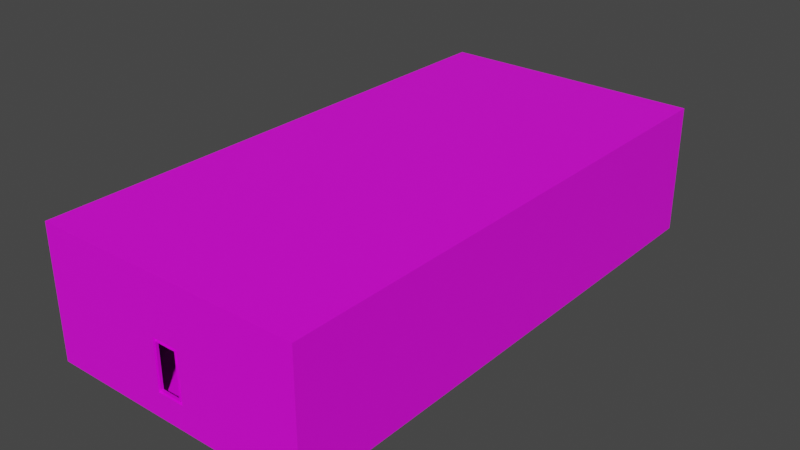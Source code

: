 # Source: C6L1.blend  (saved by Blender 3.5.10; exported with 4.5.12 LTS)
import bpy
from mathutils import Matrix  # noqa: F401  (used for matrix-valued properties, if any)

bpy.ops.wm.read_factory_settings(use_empty=True)
scene = bpy.context.scene
scene.name = 'Scene'

# ---- collections
col_collection = bpy.data.collections.new('Collection'); scene.collection.children.link(col_collection)
col_part1 = bpy.data.collections.new('Part1'); scene.collection.children.link(col_part1)

# ---- images (referenced by path relative to the original .blend; pixels are not part of the script)
import os
ASSET_DIR = os.environ.get("B2B_ASSET_DIR", "")  # directory of the original .blend (textures are referenced by path, not embedded)
HERE = os.path.dirname(os.path.abspath(__file__))  # packed textures are extracted next to this script under _unpacked/

def load_image(name, relpath, width, height, colorspace="sRGB"):
    """Load a texture the original file referenced (path relative to the .blend, or extracted next to this script)."""
    p = next((c for c in (os.path.join(HERE, relpath), os.path.join(ASSET_DIR, relpath)) if relpath and os.path.exists(c)), "")
    if p:
        img = bpy.data.images.load(p, check_existing=True)
        img.name = name
    else:  # same state as the original file: an image datablock whose file is absent (Cycles renders it pink)
        img = bpy.data.images.new(name, width, height)
        img.source = "FILE"
        img.filepath = "//" + (relpath or name)
    img.colorspace_settings.name = colorspace
    return img
img_whitebrick_png = load_image('whitebrick.png', 'whitebrick.png', 1024, 1024, 'sRGB')

# ---- materials (node trees are filled in below, after node groups)
mat_marble = bpy.data.materials.new('Marble')
mat_marble.use_transparent_shadow = False

# ---- material node trees
mat_marble.use_nodes = True; mat_marble.node_tree.nodes.clear()
_N = mat_marble.node_tree.nodes; _L = mat_marble.node_tree.links
n0 = _N.new('ShaderNodeOutputMaterial'); n0.name = 'Material Output'; n0.location = (306, 300)
n1 = _N.new('ShaderNodeBsdfPrincipled'); n1.name = 'Principled BSDF'; n1.location = (39, 308)
n1.distribution = 'GGX'
n1.subsurface_method = 'RANDOM_WALK_SKIN'
n1.inputs[3].default_value = 1.45
n1.inputs[27].default_value = (0.0, 0.0, 0.0, 1.0)
n1.inputs[28].default_value = 1.0
n2 = _N.new('ShaderNodeTexImage'); n2.name = 'Image Texture'; n2.location = (-283, 317)
n2.image = img_whitebrick_png
n2.interpolation = 'Closest'
_L.new(n1.outputs[0], n0.inputs[0])
_L.new(n2.outputs[0], n1.inputs[0])
n0.is_active_output = True

# ---- world
world_world = bpy.data.worlds.new('World'); scene.world = world_world
world_world.use_nodes = True; world_world.node_tree.nodes.clear()
_N = world_world.node_tree.nodes; _L = world_world.node_tree.links
n0 = _N.new('ShaderNodeOutputWorld'); n0.name = 'World Output'; n0.location = (300, 300)
n1 = _N.new('ShaderNodeBackground'); n1.name = 'Background'; n1.location = (10, 300)
n1.inputs[0].default_value = (0.05088, 0.05088, 0.05088, 1.0)
_L.new(n1.outputs[0], n0.inputs[0])
n0.is_active_output = True
world_world.color = (0.05088, 0.05088, 0.05088)
world_world.use_sun_shadow = False
world_world.sun_shadow_jitter_overblur = 0.0

# ---- meshes
me_plane_005 = bpy.data.meshes.new('Plane.005')
me_plane_005.from_pydata([(4.0, 0.0, 0.0), (4.0, 1.907e-06, 16.48), (-4.0, 0.0, 0.0), (-4.0, 1.907e-06, 16.48), (-4.0, 1.0, 16.48), (-4.0, 1.0, 0.0), (4.0, 1.0, 16.48), (4.0, 1.0, 0.0), (-5.0, 1.0, 17.48), (-5.0, 1.0, -1.0), (5.0, 1.0, 17.48), (5.0, 1.0, -1.0), (-5.0, 1.907e-06, 17.48), (-5.0, -2.384e-07, -1.0), (5.0, 1.907e-06, 17.48), (5.0, -2.384e-07, -1.0)], [], [(3, 4, 6, 1), (0, 7, 5, 2), (1, 6, 7, 0), (3, 2, 5, 4), (4, 5, 9, 8), (5, 7, 11, 9), (6, 4, 8, 10), (7, 6, 10, 11), (10, 8, 12, 14), (11, 10, 14, 15), (8, 9, 13, 12), (9, 11, 15, 13)])
_uv = me_plane_005.uv_layers.new(name='UVMap')
_uv.uv.foreach_set('vector', [0.25, 0.4583, 0.25, 0.5208, 0.75, 0.5208, 0.75, 0.4583, 0.75, 0.4583, 0.75, 0.5208, 0.25, 0.5208, 0.25, 0.4583, 0.4583, 1.015, 0.5208, 1.015, 0.5208, -0.01496, 0.4583, -0.01496, 0.4583, 1.015, 0.4583, -0.01496, 0.5208, -0.01496, 0.5208, 1.015, 0.25, 1.015, 0.25, -0.01496, 0.1875, -0.07746, 0.1875, 1.077, 0.25, -0.01496, 0.75, -0.01496, 0.8125, -0.07746, 0.1875, -0.07746, 0.75, 1.015, 0.25, 1.015, 0.1875, 1.077, 0.8125, 1.077, 0.75, -0.01496, 0.75, 1.015, 0.8125, 1.077, 0.8125, -0.07746, 0.8125, 0.5208, 0.1875, 0.5208, 0.1875, 0.4583, 0.8125, 0.4583, 0.5208, -0.07746, 0.5208, 1.077, 0.4583, 1.077, 0.4583, -0.07746, 0.5208, 1.077, 0.5208, -0.07746, 0.4583, -0.07746, 0.4583, 1.077, 0.1875, 0.5208, 0.8125, 0.5208, 0.8125, 0.4583, 0.1875, 0.4583])
me_plane_005.materials.append(mat_marble)
me_plane_005.update()
me_plane_002 = bpy.data.meshes.new('Plane.002')
me_plane_002.from_pydata([(50.0, 1.907e-06, 38.48), (-50.0, 1.907e-06, 38.48), (50.0, 1.907e-06, -10.0), (-50.0, 1.907e-06, -10.0), (50.0, 200.0, 38.48), (-50.0, 200.0, 38.48), (50.0, 200.0, -10.0), (-50.0, 200.0, -10.0), (-5.0, 1.907e-06, -1.0), (5.0, 1.907e-06, -1.0), (-5.0, 1.907e-06, 17.48), (5.0, 1.907e-06, 17.48), (50.0, 1.907e-06, -1.0), (50.0, 1.907e-06, 17.48), (-50.0, 1.907e-06, -1.0), (-50.0, 1.907e-06, 17.48), (-5.0, 1.907e-06, 38.48), (5.0, 1.907e-06, 38.48), (50.0, 1.907e-06, 38.48), (-50.0, 1.907e-06, 38.48), (-5.0, 1.907e-06, -10.0), (5.0, 1.907e-06, -10.0), (50.0, 1.907e-06, -10.0), (-50.0, 1.907e-06, -10.0)], [], [(2, 6, 7, 3), (3, 7, 5, 1), (0, 4, 6, 2), (0, 1, 5, 4), (6, 4, 5, 7), (11, 13, 12, 9), (8, 14, 15, 10), (15, 19, 16, 10), (11, 17, 18, 13), (10, 16, 17, 11), (8, 20, 23, 14), (12, 22, 21, 9), (8, 9, 21, 20)])
_uv = me_plane_002.uv_layers.new(name='UVMap')
_uv.uv.foreach_set('vector', [0.0, 0.0, 0.0, 0.0, 0.0, 0.0, 0.0, 0.0, 0.0, 0.0, 0.0, 0.0, 0.0, 0.0, 0.0, 0.0, 0.0, 0.0, 0.0, 0.0, 0.0, 0.0, 0.0, 0.0, 0.0, 0.0, 0.0, 0.0, 0.0, 0.0, 0.0, 0.0, 0.0, 0.0, 0.0, 0.0, 0.0, 0.0, 0.0, 0.0, 0.0, 0.0, 0.0, 0.0, 0.0, 0.0, 0.0, 0.0, 0.0, 0.0, 0.0, 0.0, 0.0, 0.0, 0.0, 0.0, 0.0, 0.0, 0.0, 0.0, 0.0, 0.0, 0.0, 0.0, 0.0, 0.0, 0.0, 0.0, 0.0, 0.0, 0.0, 0.0, 0.0, 0.0, 0.0, 0.0, 0.0, 0.0, 0.0, 0.0, 0.0, 0.0, 0.0, 0.0, 0.0, 0.0, 0.0, 0.0, 0.0, 0.0, 0.0, 0.0, 0.0, 0.0, 0.0, 0.0, 0.0, 0.0, 0.0, 0.0, 0.0, 0.0, 0.0, 0.0])
me_plane_002.materials.append(mat_marble)
me_plane_002.update()
me_plane_003 = bpy.data.meshes.new('Plane.003')
me_plane_003.from_pydata([(50.0, 1.907e-06, -3.5), (-50.0, 1.907e-06, -3.5), (50.0, 200.0, -3.5), (-50.0, 200.0, -3.5)], [], [(0, 2, 3, 1)])
_uv = me_plane_003.uv_layers.new(name='UVMap')
_uv.uv.foreach_set('vector', [50.5, -99.5, 50.5, 100.5, -49.5, 100.5, -49.5, -99.5])
me_plane_003.materials.append(mat_marble)
me_plane_003.update()

# ---- objects
ob_room1 = bpy.data.objects.new('Room1', me_plane_005)
ob_room1_bg = bpy.data.objects.new('Room1_Bg', me_plane_002)
ob_room1_killplane = bpy.data.objects.new('Room1_KillPlane', me_plane_003)

# ---- transforms, parenting, visibility, modifiers, constraints
ob_room1.location = (0.0, 0.0, 0.0)
ob_room1_bg.location = (0.0, 0.0, 0.0)
ob_room1_killplane.location = (0.0, 0.0, 0.0)

# ---- collection membership
col_part1.objects.link(ob_room1)
col_part1.objects.link(ob_room1_bg)
col_part1.objects.link(ob_room1_killplane)

# ---- scene / render settings (as saved in the file)
scene.frame_start = 1; scene.frame_end = 250; scene.frame_set(204)
scene.render.engine = 'BLENDER_EEVEE_NEXT'
scene.cycles.sampling_pattern = 'TABULATED_SOBOL'
scene.cycles.use_light_tree = False
scene.view_settings.view_transform = 'Filmic'
bpy.context.view_layer.update()

# ---- added for rendering (the .blend has no active camera and no usable light): camera, sun
cam_auto = bpy.data.cameras.new('AutoCamera')
cam_auto.lens = 50.0
cam_auto.sensor_width = 36.0
cam_auto.clip_end = 3715.2
ob_auto_camera = bpy.data.objects.new('AutoCamera', cam_auto)
scene.collection.objects.link(ob_auto_camera)
ob_auto_camera.location = (211.693, -154.031, 183.594)
ob_auto_camera.rotation_euler = (1.09748, -7.21219e-08, 0.694738)
scene.camera = ob_auto_camera
light_auto_sun = bpy.data.lights.new('AutoSun', 'SUN')
light_auto_sun.energy = 3.0
light_auto_sun.angle = 0.0523599
ob_auto_sun = bpy.data.objects.new('AutoSun', light_auto_sun)
scene.collection.objects.link(ob_auto_sun)
ob_auto_sun.rotation_euler = (0.872665, 0.174533, 0.523599)
bpy.context.view_layer.update()
